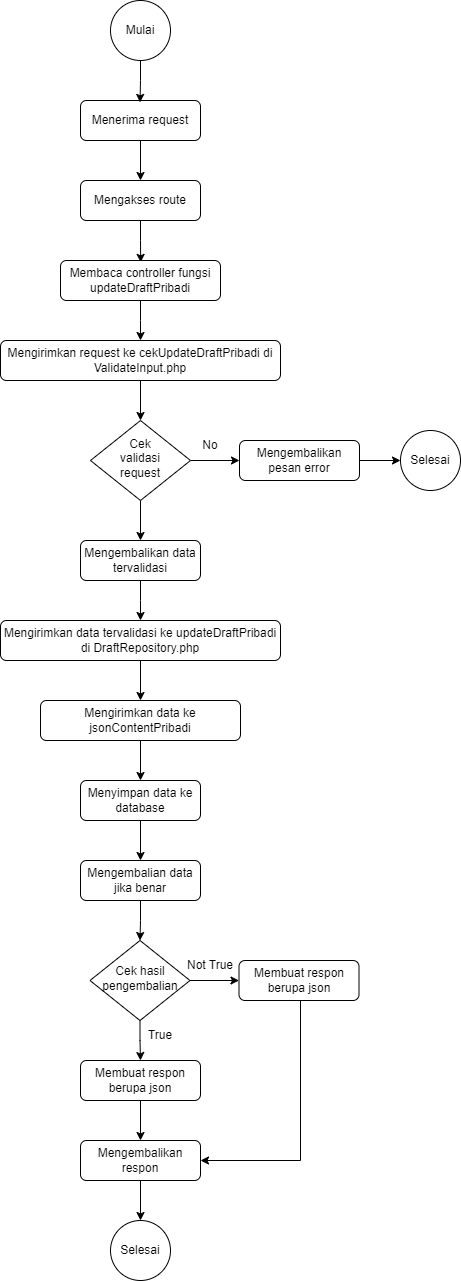

The diagram above was exported from draw.io. Its source (the exported page's mxGraphModel, read from the mxfile embedded in the PNG):
<mxGraphModel dx="803" dy="438" grid="1" gridSize="10" guides="1" tooltips="1" connect="1" arrows="1" fold="1" page="1" pageScale="1" pageWidth="850" pageHeight="1400" math="0" shadow="0">
  <root>
    <mxCell id="0" />
    <mxCell id="1" parent="0" />
    <mxCell id="EwOyObx81fiZjJc8K12E-1" style="edgeStyle=orthogonalEdgeStyle;rounded=0;orthogonalLoop=1;jettySize=auto;html=1;" edge="1" parent="1" source="EwOyObx81fiZjJc8K12E-2" target="EwOyObx81fiZjJc8K12E-6">
      <mxGeometry relative="1" as="geometry" />
    </mxCell>
    <mxCell id="EwOyObx81fiZjJc8K12E-2" value="Menerima request" style="rounded=1;whiteSpace=wrap;html=1;fontSize=12;glass=0;strokeWidth=1;shadow=0;" vertex="1" parent="1">
      <mxGeometry x="120" y="120" width="120" height="40" as="geometry" />
    </mxCell>
    <mxCell id="EwOyObx81fiZjJc8K12E-3" style="edgeStyle=orthogonalEdgeStyle;rounded=0;orthogonalLoop=1;jettySize=auto;html=1;entryX=0.496;entryY=0.047;entryDx=0;entryDy=0;entryPerimeter=0;" edge="1" parent="1" source="EwOyObx81fiZjJc8K12E-4" target="EwOyObx81fiZjJc8K12E-2">
      <mxGeometry relative="1" as="geometry" />
    </mxCell>
    <mxCell id="EwOyObx81fiZjJc8K12E-4" value="Mulai" style="ellipse;whiteSpace=wrap;html=1;aspect=fixed;" vertex="1" parent="1">
      <mxGeometry x="150" y="20" width="60" height="60" as="geometry" />
    </mxCell>
    <mxCell id="EwOyObx81fiZjJc8K12E-5" style="edgeStyle=orthogonalEdgeStyle;rounded=0;orthogonalLoop=1;jettySize=auto;html=1;entryX=0.501;entryY=0.047;entryDx=0;entryDy=0;entryPerimeter=0;" edge="1" parent="1" source="EwOyObx81fiZjJc8K12E-6" target="EwOyObx81fiZjJc8K12E-8">
      <mxGeometry relative="1" as="geometry" />
    </mxCell>
    <mxCell id="EwOyObx81fiZjJc8K12E-6" value="Mengakses route" style="rounded=1;whiteSpace=wrap;html=1;fontSize=12;glass=0;strokeWidth=1;shadow=0;" vertex="1" parent="1">
      <mxGeometry x="120" y="200" width="120" height="40" as="geometry" />
    </mxCell>
    <mxCell id="EwOyObx81fiZjJc8K12E-7" style="edgeStyle=orthogonalEdgeStyle;rounded=0;orthogonalLoop=1;jettySize=auto;html=1;entryX=0.5;entryY=0;entryDx=0;entryDy=0;" edge="1" parent="1" source="EwOyObx81fiZjJc8K12E-8">
      <mxGeometry relative="1" as="geometry">
        <mxPoint x="180" y="360" as="targetPoint" />
      </mxGeometry>
    </mxCell>
    <mxCell id="EwOyObx81fiZjJc8K12E-8" value="Membaca controller fungsi updateDraftPribadi" style="rounded=1;whiteSpace=wrap;html=1;fontSize=12;glass=0;strokeWidth=1;shadow=0;" vertex="1" parent="1">
      <mxGeometry x="100" y="280" width="160" height="40" as="geometry" />
    </mxCell>
    <mxCell id="EwOyObx81fiZjJc8K12E-60" style="edgeStyle=orthogonalEdgeStyle;rounded=0;orthogonalLoop=1;jettySize=auto;html=1;entryX=0.5;entryY=0;entryDx=0;entryDy=0;" edge="1" parent="1" source="EwOyObx81fiZjJc8K12E-61" target="EwOyObx81fiZjJc8K12E-64">
      <mxGeometry relative="1" as="geometry" />
    </mxCell>
    <mxCell id="EwOyObx81fiZjJc8K12E-61" value="Mengirimkan request ke cekUpdateDraftPribadi di ValidateInput.php" style="rounded=1;whiteSpace=wrap;html=1;fontSize=12;glass=0;strokeWidth=1;shadow=0;" vertex="1" parent="1">
      <mxGeometry x="40" y="360" width="280" height="40" as="geometry" />
    </mxCell>
    <mxCell id="EwOyObx81fiZjJc8K12E-62" style="edgeStyle=orthogonalEdgeStyle;rounded=0;orthogonalLoop=1;jettySize=auto;html=1;entryX=0.5;entryY=0;entryDx=0;entryDy=0;" edge="1" parent="1" source="EwOyObx81fiZjJc8K12E-64" target="EwOyObx81fiZjJc8K12E-69">
      <mxGeometry relative="1" as="geometry" />
    </mxCell>
    <mxCell id="EwOyObx81fiZjJc8K12E-63" style="edgeStyle=orthogonalEdgeStyle;rounded=0;orthogonalLoop=1;jettySize=auto;html=1;entryX=0;entryY=0.5;entryDx=0;entryDy=0;" edge="1" parent="1" source="EwOyObx81fiZjJc8K12E-64" target="EwOyObx81fiZjJc8K12E-66">
      <mxGeometry relative="1" as="geometry" />
    </mxCell>
    <mxCell id="EwOyObx81fiZjJc8K12E-64" value="Cek&lt;br&gt;validasi&lt;br&gt;request" style="rhombus;whiteSpace=wrap;html=1;shadow=0;fontFamily=Helvetica;fontSize=12;align=center;strokeWidth=1;spacing=6;spacingTop=-4;" vertex="1" parent="1">
      <mxGeometry x="130" y="440" width="100" height="80" as="geometry" />
    </mxCell>
    <mxCell id="EwOyObx81fiZjJc8K12E-65" style="edgeStyle=orthogonalEdgeStyle;rounded=0;orthogonalLoop=1;jettySize=auto;html=1;" edge="1" parent="1" source="EwOyObx81fiZjJc8K12E-66" target="EwOyObx81fiZjJc8K12E-67">
      <mxGeometry relative="1" as="geometry" />
    </mxCell>
    <mxCell id="EwOyObx81fiZjJc8K12E-66" value="Mengembalikan pesan error" style="rounded=1;whiteSpace=wrap;html=1;fontSize=12;glass=0;strokeWidth=1;shadow=0;" vertex="1" parent="1">
      <mxGeometry x="279" y="460" width="120" height="40" as="geometry" />
    </mxCell>
    <mxCell id="EwOyObx81fiZjJc8K12E-67" value="Selesai" style="ellipse;whiteSpace=wrap;html=1;aspect=fixed;" vertex="1" parent="1">
      <mxGeometry x="440" y="450" width="60" height="60" as="geometry" />
    </mxCell>
    <mxCell id="EwOyObx81fiZjJc8K12E-68" style="edgeStyle=orthogonalEdgeStyle;rounded=0;orthogonalLoop=1;jettySize=auto;html=1;entryX=0.5;entryY=0;entryDx=0;entryDy=0;" edge="1" parent="1" source="EwOyObx81fiZjJc8K12E-69">
      <mxGeometry relative="1" as="geometry">
        <mxPoint x="180" y="640" as="targetPoint" />
      </mxGeometry>
    </mxCell>
    <mxCell id="EwOyObx81fiZjJc8K12E-69" value="Mengembalikan data tervalidasi" style="rounded=1;whiteSpace=wrap;html=1;fontSize=12;glass=0;strokeWidth=1;shadow=0;" vertex="1" parent="1">
      <mxGeometry x="120" y="560" width="120" height="40" as="geometry" />
    </mxCell>
    <mxCell id="EwOyObx81fiZjJc8K12E-71" value="No" style="text;html=1;strokeColor=none;fillColor=none;align=center;verticalAlign=middle;whiteSpace=wrap;rounded=0;" vertex="1" parent="1">
      <mxGeometry x="220" y="450" width="60" height="30" as="geometry" />
    </mxCell>
    <mxCell id="sD_4aA720CjIcnsYuOZT-1" style="edgeStyle=orthogonalEdgeStyle;rounded=0;orthogonalLoop=1;jettySize=auto;html=1;entryX=0.5;entryY=0;entryDx=0;entryDy=0;" edge="1" parent="1" source="sD_4aA720CjIcnsYuOZT-2" target="sD_4aA720CjIcnsYuOZT-4">
      <mxGeometry relative="1" as="geometry" />
    </mxCell>
    <mxCell id="sD_4aA720CjIcnsYuOZT-2" value="Membuat respon berupa json" style="rounded=1;whiteSpace=wrap;html=1;fontSize=12;glass=0;strokeWidth=1;shadow=0;" vertex="1" parent="1">
      <mxGeometry x="120" y="1080" width="120" height="40" as="geometry" />
    </mxCell>
    <mxCell id="sD_4aA720CjIcnsYuOZT-3" style="edgeStyle=orthogonalEdgeStyle;rounded=0;orthogonalLoop=1;jettySize=auto;html=1;" edge="1" parent="1" source="sD_4aA720CjIcnsYuOZT-4" target="sD_4aA720CjIcnsYuOZT-5">
      <mxGeometry relative="1" as="geometry" />
    </mxCell>
    <mxCell id="sD_4aA720CjIcnsYuOZT-4" value="Mengembalikan respon" style="rounded=1;whiteSpace=wrap;html=1;fontSize=12;glass=0;strokeWidth=1;shadow=0;" vertex="1" parent="1">
      <mxGeometry x="120" y="1160" width="120" height="40" as="geometry" />
    </mxCell>
    <mxCell id="sD_4aA720CjIcnsYuOZT-5" value="Selesai" style="ellipse;whiteSpace=wrap;html=1;aspect=fixed;" vertex="1" parent="1">
      <mxGeometry x="150" y="1240" width="60" height="60" as="geometry" />
    </mxCell>
    <mxCell id="sD_4aA720CjIcnsYuOZT-6" value="True" style="text;html=1;strokeColor=none;fillColor=none;align=center;verticalAlign=middle;whiteSpace=wrap;rounded=0;" vertex="1" parent="1">
      <mxGeometry x="169.5" y="1040" width="60" height="30" as="geometry" />
    </mxCell>
    <mxCell id="sD_4aA720CjIcnsYuOZT-7" style="edgeStyle=orthogonalEdgeStyle;rounded=0;orthogonalLoop=1;jettySize=auto;html=1;entryX=0.5;entryY=0;entryDx=0;entryDy=0;" edge="1" parent="1" source="sD_4aA720CjIcnsYuOZT-9" target="sD_4aA720CjIcnsYuOZT-2">
      <mxGeometry relative="1" as="geometry" />
    </mxCell>
    <mxCell id="sD_4aA720CjIcnsYuOZT-8" style="edgeStyle=orthogonalEdgeStyle;rounded=0;orthogonalLoop=1;jettySize=auto;html=1;entryX=0;entryY=0.5;entryDx=0;entryDy=0;" edge="1" parent="1" source="sD_4aA720CjIcnsYuOZT-9" target="sD_4aA720CjIcnsYuOZT-11">
      <mxGeometry relative="1" as="geometry" />
    </mxCell>
    <mxCell id="sD_4aA720CjIcnsYuOZT-9" value="Cek hasil pengembalian" style="rhombus;whiteSpace=wrap;html=1;shadow=0;fontFamily=Helvetica;fontSize=12;align=center;strokeWidth=1;spacing=6;spacingTop=-4;" vertex="1" parent="1">
      <mxGeometry x="129.5" y="960" width="100" height="80" as="geometry" />
    </mxCell>
    <mxCell id="sD_4aA720CjIcnsYuOZT-10" style="edgeStyle=orthogonalEdgeStyle;rounded=0;orthogonalLoop=1;jettySize=auto;html=1;entryX=1;entryY=0.5;entryDx=0;entryDy=0;" edge="1" parent="1" source="sD_4aA720CjIcnsYuOZT-11" target="sD_4aA720CjIcnsYuOZT-4">
      <mxGeometry relative="1" as="geometry">
        <mxPoint x="338.5" y="1180" as="targetPoint" />
        <Array as="points">
          <mxPoint x="340" y="1180" />
        </Array>
      </mxGeometry>
    </mxCell>
    <mxCell id="sD_4aA720CjIcnsYuOZT-11" value="Membuat respon berupa json" style="rounded=1;whiteSpace=wrap;html=1;fontSize=12;glass=0;strokeWidth=1;shadow=0;" vertex="1" parent="1">
      <mxGeometry x="278.5" y="980" width="120" height="40" as="geometry" />
    </mxCell>
    <mxCell id="sD_4aA720CjIcnsYuOZT-12" value="Not True" style="text;html=1;strokeColor=none;fillColor=none;align=center;verticalAlign=middle;whiteSpace=wrap;rounded=0;" vertex="1" parent="1">
      <mxGeometry x="219.5" y="970" width="60" height="30" as="geometry" />
    </mxCell>
    <mxCell id="sD_4aA720CjIcnsYuOZT-13" style="edgeStyle=orthogonalEdgeStyle;rounded=0;orthogonalLoop=1;jettySize=auto;html=1;entryX=0.5;entryY=0;entryDx=0;entryDy=0;" edge="1" parent="1" source="sD_4aA720CjIcnsYuOZT-14" target="sD_4aA720CjIcnsYuOZT-16">
      <mxGeometry relative="1" as="geometry" />
    </mxCell>
    <mxCell id="sD_4aA720CjIcnsYuOZT-14" value="Mengirimkan data tervalidasi ke updateDraftPribadi di DraftRepository.php" style="rounded=1;whiteSpace=wrap;html=1;fontSize=12;glass=0;strokeWidth=1;shadow=0;" vertex="1" parent="1">
      <mxGeometry x="40" y="640" width="280" height="40" as="geometry" />
    </mxCell>
    <mxCell id="sD_4aA720CjIcnsYuOZT-15" style="edgeStyle=orthogonalEdgeStyle;rounded=0;orthogonalLoop=1;jettySize=auto;html=1;" edge="1" parent="1" source="sD_4aA720CjIcnsYuOZT-16" target="sD_4aA720CjIcnsYuOZT-18">
      <mxGeometry relative="1" as="geometry" />
    </mxCell>
    <mxCell id="sD_4aA720CjIcnsYuOZT-16" value="Mengirimkan data ke jsonContentPribadi" style="rounded=1;whiteSpace=wrap;html=1;fontSize=12;glass=0;strokeWidth=1;shadow=0;" vertex="1" parent="1">
      <mxGeometry x="80" y="720" width="200" height="40" as="geometry" />
    </mxCell>
    <mxCell id="sD_4aA720CjIcnsYuOZT-17" style="edgeStyle=orthogonalEdgeStyle;rounded=0;orthogonalLoop=1;jettySize=auto;html=1;" edge="1" parent="1" source="sD_4aA720CjIcnsYuOZT-18" target="sD_4aA720CjIcnsYuOZT-20">
      <mxGeometry relative="1" as="geometry" />
    </mxCell>
    <mxCell id="sD_4aA720CjIcnsYuOZT-18" value="Menyimpan data ke database" style="rounded=1;whiteSpace=wrap;html=1;fontSize=12;glass=0;strokeWidth=1;shadow=0;" vertex="1" parent="1">
      <mxGeometry x="120" y="800" width="120" height="40" as="geometry" />
    </mxCell>
    <mxCell id="sD_4aA720CjIcnsYuOZT-19" style="edgeStyle=orthogonalEdgeStyle;rounded=0;orthogonalLoop=1;jettySize=auto;html=1;entryX=0.5;entryY=0;entryDx=0;entryDy=0;" edge="1" parent="1" source="sD_4aA720CjIcnsYuOZT-20" target="sD_4aA720CjIcnsYuOZT-9">
      <mxGeometry relative="1" as="geometry" />
    </mxCell>
    <mxCell id="sD_4aA720CjIcnsYuOZT-20" value="Mengembalian data jika benar" style="rounded=1;whiteSpace=wrap;html=1;fontSize=12;glass=0;strokeWidth=1;shadow=0;" vertex="1" parent="1">
      <mxGeometry x="120" y="880" width="120" height="40" as="geometry" />
    </mxCell>
  </root>
</mxGraphModel>